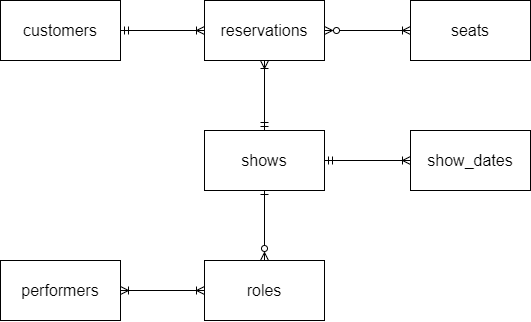

The diagram above was exported from draw.io. Its source (the exported page's mxGraphModel, read from the mxfile embedded in the PNG):
<mxGraphModel dx="919" dy="461" grid="1" gridSize="10" guides="1" tooltips="1" connect="1" arrows="1" fold="1" page="1" pageScale="1" pageWidth="827" pageHeight="1169" math="0" shadow="0">
  <root>
    <mxCell id="0" />
    <mxCell id="1" parent="0" />
    <mxCell id="leEKYDb3WBwX5RNo_2X7-8" style="edgeStyle=orthogonalEdgeStyle;rounded=0;orthogonalLoop=1;jettySize=auto;html=1;exitX=1;exitY=0.5;exitDx=0;exitDy=0;entryX=0;entryY=0.5;entryDx=0;entryDy=0;fontSize=16;endArrow=ERoneToMany;endFill=0;startArrow=ERmandOne;startFill=0;" edge="1" parent="1" source="leEKYDb3WBwX5RNo_2X7-1" target="leEKYDb3WBwX5RNo_2X7-2">
      <mxGeometry relative="1" as="geometry" />
    </mxCell>
    <mxCell id="leEKYDb3WBwX5RNo_2X7-1" value="&lt;font style=&quot;font-size: 16px;&quot;&gt;customers&lt;/font&gt;" style="rounded=0;whiteSpace=wrap;html=1;" vertex="1" parent="1">
      <mxGeometry x="150" y="140" width="120" height="60" as="geometry" />
    </mxCell>
    <mxCell id="leEKYDb3WBwX5RNo_2X7-9" style="edgeStyle=orthogonalEdgeStyle;rounded=0;orthogonalLoop=1;jettySize=auto;html=1;exitX=1;exitY=0.5;exitDx=0;exitDy=0;entryX=0;entryY=0.5;entryDx=0;entryDy=0;fontSize=16;startArrow=ERzeroToMany;startFill=0;endArrow=ERoneToMany;endFill=0;" edge="1" parent="1" source="leEKYDb3WBwX5RNo_2X7-2" target="leEKYDb3WBwX5RNo_2X7-3">
      <mxGeometry relative="1" as="geometry" />
    </mxCell>
    <mxCell id="leEKYDb3WBwX5RNo_2X7-2" value="&lt;font style=&quot;font-size: 16px;&quot;&gt;reservations&lt;/font&gt;" style="rounded=0;whiteSpace=wrap;html=1;" vertex="1" parent="1">
      <mxGeometry x="354" y="140" width="120" height="60" as="geometry" />
    </mxCell>
    <mxCell id="leEKYDb3WBwX5RNo_2X7-3" value="&lt;font style=&quot;font-size: 16px;&quot;&gt;seats&lt;/font&gt;" style="rounded=0;whiteSpace=wrap;html=1;" vertex="1" parent="1">
      <mxGeometry x="560" y="140" width="120" height="60" as="geometry" />
    </mxCell>
    <mxCell id="leEKYDb3WBwX5RNo_2X7-10" style="edgeStyle=orthogonalEdgeStyle;rounded=0;orthogonalLoop=1;jettySize=auto;html=1;exitX=0.5;exitY=0;exitDx=0;exitDy=0;entryX=0.5;entryY=1;entryDx=0;entryDy=0;fontSize=16;startArrow=ERmandOne;startFill=0;endArrow=ERoneToMany;endFill=0;" edge="1" parent="1" source="leEKYDb3WBwX5RNo_2X7-4" target="leEKYDb3WBwX5RNo_2X7-2">
      <mxGeometry relative="1" as="geometry" />
    </mxCell>
    <mxCell id="leEKYDb3WBwX5RNo_2X7-4" value="&lt;font style=&quot;font-size: 16px;&quot;&gt;shows&lt;/font&gt;" style="rounded=0;whiteSpace=wrap;html=1;" vertex="1" parent="1">
      <mxGeometry x="354" y="270" width="120" height="60" as="geometry" />
    </mxCell>
    <mxCell id="leEKYDb3WBwX5RNo_2X7-11" style="edgeStyle=orthogonalEdgeStyle;rounded=0;orthogonalLoop=1;jettySize=auto;html=1;exitX=0;exitY=0.5;exitDx=0;exitDy=0;fontSize=16;startArrow=ERoneToMany;startFill=0;endArrow=ERmandOne;endFill=0;" edge="1" parent="1" source="leEKYDb3WBwX5RNo_2X7-5" target="leEKYDb3WBwX5RNo_2X7-4">
      <mxGeometry relative="1" as="geometry" />
    </mxCell>
    <mxCell id="leEKYDb3WBwX5RNo_2X7-5" value="&lt;font style=&quot;font-size: 16px;&quot;&gt;show_dates&lt;/font&gt;" style="rounded=0;whiteSpace=wrap;html=1;" vertex="1" parent="1">
      <mxGeometry x="560" y="270" width="120" height="60" as="geometry" />
    </mxCell>
    <mxCell id="leEKYDb3WBwX5RNo_2X7-12" style="edgeStyle=orthogonalEdgeStyle;rounded=0;orthogonalLoop=1;jettySize=auto;html=1;exitX=0.5;exitY=0;exitDx=0;exitDy=0;entryX=0.5;entryY=1;entryDx=0;entryDy=0;fontSize=16;startArrow=ERzeroToMany;startFill=0;endArrow=ERone;endFill=0;" edge="1" parent="1" source="leEKYDb3WBwX5RNo_2X7-6" target="leEKYDb3WBwX5RNo_2X7-4">
      <mxGeometry relative="1" as="geometry" />
    </mxCell>
    <mxCell id="leEKYDb3WBwX5RNo_2X7-6" value="&lt;font style=&quot;font-size: 16px;&quot;&gt;roles&lt;br&gt;&lt;/font&gt;" style="rounded=0;whiteSpace=wrap;html=1;" vertex="1" parent="1">
      <mxGeometry x="354" y="400" width="120" height="60" as="geometry" />
    </mxCell>
    <mxCell id="leEKYDb3WBwX5RNo_2X7-13" style="edgeStyle=orthogonalEdgeStyle;rounded=0;orthogonalLoop=1;jettySize=auto;html=1;exitX=1;exitY=0.5;exitDx=0;exitDy=0;entryX=0;entryY=0.5;entryDx=0;entryDy=0;fontSize=16;startArrow=ERoneToMany;startFill=0;endArrow=ERoneToMany;endFill=0;" edge="1" parent="1" source="leEKYDb3WBwX5RNo_2X7-7" target="leEKYDb3WBwX5RNo_2X7-6">
      <mxGeometry relative="1" as="geometry" />
    </mxCell>
    <mxCell id="leEKYDb3WBwX5RNo_2X7-7" value="&lt;font style=&quot;font-size: 16px;&quot;&gt;performers&lt;/font&gt;" style="rounded=0;whiteSpace=wrap;html=1;" vertex="1" parent="1">
      <mxGeometry x="150" y="400" width="120" height="60" as="geometry" />
    </mxCell>
  </root>
</mxGraphModel>